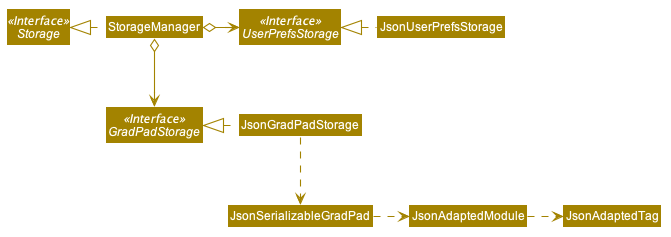

The diagram above was rendered by PlantUML. Its source (embedded in the PNG):
@startuml








skinparam BackgroundColor #FFFFFFF

skinparam Shadowing false

skinparam Class {
    FontColor #FFFFFF
    BorderThickness 1
    BorderColor #FFFFFF
    StereotypeFontColor #FFFFFF
    FontName Arial
}

skinparam Actor {
    BorderColor #000000
    Color #000000
    FontName Arial
}

skinparam Sequence {
    MessageAlign center
    BoxFontSize 15
    BoxPadding 0
    BoxFontColor #FFFFFF
    FontName Arial
}

skinparam Participant {
    FontColor #FFFFFFF
    Padding 20
}

skinparam MinClassWidth 50
skinparam ParticipantPadding 10
skinparam Shadowing false
skinparam DefaultTextAlignment center
skinparam packageStyle Rectangle

hide footbox
hide members
hide circle
skinparam arrowThickness 1.1
skinparam arrowColor #A38300
skinparam classBackgroundColor #A38300

Interface Storage <<Interface>>
Interface UserPrefsStorage <<Interface>>
Interface GradPadStorage <<Interface>>

Class StorageManager
Class JsonUserPrefsStorage
Class JsonGradPadStorage

StorageManager .left.|> Storage
StorageManager o-right-> UserPrefsStorage
StorageManager o--> GradPadStorage

JsonUserPrefsStorage .left.|> UserPrefsStorage
JsonGradPadStorage .left.|> GradPadStorage
JsonGradPadStorage .down.> JsonSerializableGradPad
JsonSerializableGradPad .right.> JsonAdaptedModule
JsonAdaptedModule .right.> JsonAdaptedTag
@enduml